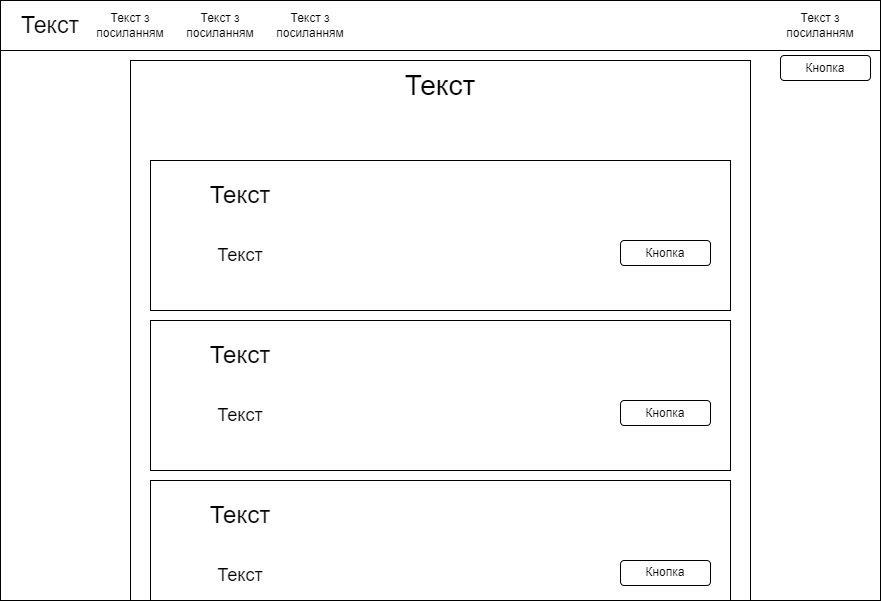

The diagram above was exported from draw.io. Its source (the exported page's mxGraphModel, read from the mxfile embedded in the PNG):
<mxGraphModel dx="1313" dy="706" grid="1" gridSize="10" guides="1" tooltips="1" connect="1" arrows="1" fold="1" page="1" pageScale="1" pageWidth="1169" pageHeight="827" math="0" shadow="0">
  <root>
    <mxCell id="0" />
    <mxCell id="1" parent="0" />
    <mxCell id="cALgGh9xUV9CJRSEQutY-1" value="" style="rounded=0;whiteSpace=wrap;html=1;" vertex="1" parent="1">
      <mxGeometry x="120" y="80" width="880" height="600" as="geometry" />
    </mxCell>
    <mxCell id="cALgGh9xUV9CJRSEQutY-2" value="" style="rounded=0;whiteSpace=wrap;html=1;" vertex="1" parent="1">
      <mxGeometry x="120" y="80" width="880" height="50" as="geometry" />
    </mxCell>
    <mxCell id="cALgGh9xUV9CJRSEQutY-3" value="Текст з посиланням" style="text;html=1;align=center;verticalAlign=middle;whiteSpace=wrap;rounded=0;" vertex="1" parent="1">
      <mxGeometry x="910" y="90" width="60" height="30" as="geometry" />
    </mxCell>
    <mxCell id="cALgGh9xUV9CJRSEQutY-4" value="Текст" style="text;html=1;align=center;verticalAlign=middle;whiteSpace=wrap;rounded=0;fontSize=23;" vertex="1" parent="1">
      <mxGeometry x="140" y="90" width="60" height="30" as="geometry" />
    </mxCell>
    <mxCell id="cALgGh9xUV9CJRSEQutY-5" value="Текст з посиланням" style="text;html=1;align=center;verticalAlign=middle;whiteSpace=wrap;rounded=0;" vertex="1" parent="1">
      <mxGeometry x="220" y="90" width="60" height="30" as="geometry" />
    </mxCell>
    <mxCell id="cALgGh9xUV9CJRSEQutY-6" value="Текст з посиланням" style="text;html=1;align=center;verticalAlign=middle;whiteSpace=wrap;rounded=0;" vertex="1" parent="1">
      <mxGeometry x="310" y="90" width="60" height="30" as="geometry" />
    </mxCell>
    <mxCell id="cALgGh9xUV9CJRSEQutY-7" value="Текст з посиланням" style="text;html=1;align=center;verticalAlign=middle;whiteSpace=wrap;rounded=0;" vertex="1" parent="1">
      <mxGeometry x="400" y="90" width="60" height="30" as="geometry" />
    </mxCell>
    <mxCell id="cALgGh9xUV9CJRSEQutY-12" value="Кнопка" style="rounded=1;whiteSpace=wrap;html=1;" vertex="1" parent="1">
      <mxGeometry x="900" y="135" width="90" height="25" as="geometry" />
    </mxCell>
    <mxCell id="cALgGh9xUV9CJRSEQutY-34" value="" style="rounded=0;whiteSpace=wrap;html=1;fillColor=none;" vertex="1" parent="1">
      <mxGeometry x="250" y="140" width="620" height="540" as="geometry" />
    </mxCell>
    <mxCell id="cALgGh9xUV9CJRSEQutY-8" value="&lt;font style=&quot;font-size: 28px;&quot;&gt;Текст&lt;/font&gt;" style="text;html=1;align=center;verticalAlign=middle;whiteSpace=wrap;rounded=0;" vertex="1" parent="1">
      <mxGeometry x="530" y="150" width="60" height="30" as="geometry" />
    </mxCell>
    <mxCell id="cALgGh9xUV9CJRSEQutY-37" value="" style="rounded=0;whiteSpace=wrap;html=1;" vertex="1" parent="1">
      <mxGeometry x="270" y="240" width="580" height="150" as="geometry" />
    </mxCell>
    <mxCell id="cALgGh9xUV9CJRSEQutY-41" value="&lt;font style=&quot;font-size: 24px;&quot;&gt;Текст&lt;/font&gt;" style="text;html=1;align=center;verticalAlign=middle;whiteSpace=wrap;rounded=0;" vertex="1" parent="1">
      <mxGeometry x="330" y="260" width="60" height="30" as="geometry" />
    </mxCell>
    <mxCell id="cALgGh9xUV9CJRSEQutY-9" value="Текст" style="text;html=1;align=center;verticalAlign=middle;whiteSpace=wrap;rounded=0;fontSize=18;" vertex="1" parent="1">
      <mxGeometry x="330" y="320" width="60" height="30" as="geometry" />
    </mxCell>
    <mxCell id="cALgGh9xUV9CJRSEQutY-42" value="Кнопка" style="rounded=1;whiteSpace=wrap;html=1;" vertex="1" parent="1">
      <mxGeometry x="740" y="320" width="90" height="25" as="geometry" />
    </mxCell>
    <mxCell id="cALgGh9xUV9CJRSEQutY-44" value="" style="rounded=0;whiteSpace=wrap;html=1;" vertex="1" parent="1">
      <mxGeometry x="270" y="400" width="580" height="150" as="geometry" />
    </mxCell>
    <mxCell id="cALgGh9xUV9CJRSEQutY-45" value="&lt;font style=&quot;font-size: 24px;&quot;&gt;Текст&lt;/font&gt;" style="text;html=1;align=center;verticalAlign=middle;whiteSpace=wrap;rounded=0;" vertex="1" parent="1">
      <mxGeometry x="330" y="420" width="60" height="30" as="geometry" />
    </mxCell>
    <mxCell id="cALgGh9xUV9CJRSEQutY-46" value="Текст" style="text;html=1;align=center;verticalAlign=middle;whiteSpace=wrap;rounded=0;fontSize=18;" vertex="1" parent="1">
      <mxGeometry x="330" y="480" width="60" height="30" as="geometry" />
    </mxCell>
    <mxCell id="cALgGh9xUV9CJRSEQutY-47" value="Кнопка" style="rounded=1;whiteSpace=wrap;html=1;" vertex="1" parent="1">
      <mxGeometry x="740" y="480" width="90" height="25" as="geometry" />
    </mxCell>
    <mxCell id="cALgGh9xUV9CJRSEQutY-48" value="" style="rounded=0;whiteSpace=wrap;html=1;" vertex="1" parent="1">
      <mxGeometry x="270" y="560" width="580" height="120" as="geometry" />
    </mxCell>
    <mxCell id="cALgGh9xUV9CJRSEQutY-49" value="&lt;font style=&quot;font-size: 24px;&quot;&gt;Текст&lt;/font&gt;" style="text;html=1;align=center;verticalAlign=middle;whiteSpace=wrap;rounded=0;" vertex="1" parent="1">
      <mxGeometry x="330" y="580" width="60" height="30" as="geometry" />
    </mxCell>
    <mxCell id="cALgGh9xUV9CJRSEQutY-50" value="Текст" style="text;html=1;align=center;verticalAlign=middle;whiteSpace=wrap;rounded=0;fontSize=18;" vertex="1" parent="1">
      <mxGeometry x="330" y="640" width="60" height="30" as="geometry" />
    </mxCell>
    <mxCell id="cALgGh9xUV9CJRSEQutY-51" value="Кнопка" style="rounded=1;whiteSpace=wrap;html=1;" vertex="1" parent="1">
      <mxGeometry x="740" y="640" width="90" height="25" as="geometry" />
    </mxCell>
  </root>
</mxGraphModel>